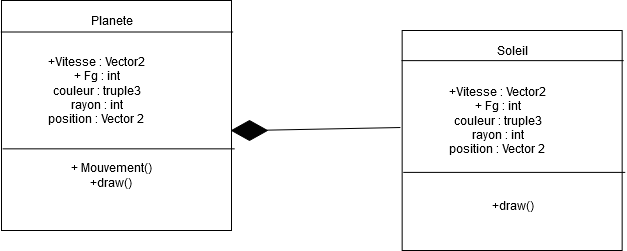

The diagram above was exported from draw.io. Its source (the exported page's mxGraphModel, read from the mxfile embedded in the PNG):
<mxGraphModel dx="1102" dy="557" grid="1" gridSize="10" guides="1" tooltips="1" connect="1" arrows="1" fold="1" page="1" pageScale="1" pageWidth="827" pageHeight="1169" math="0" shadow="0">
  <root>
    <mxCell id="0" />
    <mxCell id="1" parent="0" />
    <mxCell id="nbx6zGd2CB6jEfjnslvT-1" value="" style="whiteSpace=wrap;html=1;aspect=fixed;" vertex="1" parent="1">
      <mxGeometry x="70" y="100" width="230" height="230" as="geometry" />
    </mxCell>
    <mxCell id="nbx6zGd2CB6jEfjnslvT-2" value="Planete" style="text;html=1;resizable=0;autosize=1;align=center;verticalAlign=middle;points=[];fillColor=none;strokeColor=none;rounded=0;" vertex="1" parent="1">
      <mxGeometry x="150" y="110" width="60" height="20" as="geometry" />
    </mxCell>
    <mxCell id="nbx6zGd2CB6jEfjnslvT-3" value="" style="endArrow=none;html=1;rounded=0;entryX=1.007;entryY=0.137;entryDx=0;entryDy=0;entryPerimeter=0;exitX=-0.003;exitY=0.137;exitDx=0;exitDy=0;exitPerimeter=0;" edge="1" parent="1" source="nbx6zGd2CB6jEfjnslvT-1" target="nbx6zGd2CB6jEfjnslvT-1">
      <mxGeometry width="50" height="50" relative="1" as="geometry">
        <mxPoint x="100" y="70" as="sourcePoint" />
        <mxPoint x="440" y="260" as="targetPoint" />
      </mxGeometry>
    </mxCell>
    <mxCell id="nbx6zGd2CB6jEfjnslvT-4" value="&lt;div&gt;+Vitesse : Vector2&lt;br&gt;&lt;/div&gt;&lt;div&gt;+ Fg : int&lt;/div&gt;&lt;div&gt;couleur : truple3&lt;/div&gt;&lt;div&gt;rayon : int&lt;/div&gt;&lt;div&gt;position : Vector 2&lt;br&gt;&lt;/div&gt;" style="text;html=1;resizable=0;autosize=1;align=center;verticalAlign=middle;points=[];fillColor=none;strokeColor=none;rounded=0;" vertex="1" parent="1">
      <mxGeometry x="110" y="150" width="110" height="80" as="geometry" />
    </mxCell>
    <mxCell id="nbx6zGd2CB6jEfjnslvT-5" value="" style="endArrow=none;html=1;rounded=0;entryX=1.014;entryY=0.645;entryDx=0;entryDy=0;entryPerimeter=0;exitX=0.005;exitY=0.645;exitDx=0;exitDy=0;exitPerimeter=0;" edge="1" parent="1" source="nbx6zGd2CB6jEfjnslvT-1" target="nbx6zGd2CB6jEfjnslvT-1">
      <mxGeometry width="50" height="50" relative="1" as="geometry">
        <mxPoint x="390" y="310" as="sourcePoint" />
        <mxPoint x="440" y="260" as="targetPoint" />
      </mxGeometry>
    </mxCell>
    <mxCell id="nbx6zGd2CB6jEfjnslvT-6" value="&lt;div&gt;+ Mouvement()&lt;/div&gt;&lt;div&gt;+draw()&lt;br&gt;&lt;/div&gt;" style="text;html=1;resizable=0;autosize=1;align=center;verticalAlign=middle;points=[];fillColor=none;strokeColor=none;rounded=0;" vertex="1" parent="1">
      <mxGeometry x="130" y="260" width="100" height="30" as="geometry" />
    </mxCell>
    <mxCell id="nbx6zGd2CB6jEfjnslvT-7" value="" style="whiteSpace=wrap;html=1;aspect=fixed;" vertex="1" parent="1">
      <mxGeometry x="470.66" y="130" width="220" height="220" as="geometry" />
    </mxCell>
    <mxCell id="nbx6zGd2CB6jEfjnslvT-8" value="Soleil" style="text;html=1;resizable=0;autosize=1;align=center;verticalAlign=middle;points=[];fillColor=none;strokeColor=none;rounded=0;" vertex="1" parent="1">
      <mxGeometry x="555.6600000000001" y="140" width="50" height="20" as="geometry" />
    </mxCell>
    <mxCell id="nbx6zGd2CB6jEfjnslvT-9" value="" style="endArrow=none;html=1;rounded=0;entryX=1.007;entryY=0.137;entryDx=0;entryDy=0;entryPerimeter=0;exitX=-0.003;exitY=0.137;exitDx=0;exitDy=0;exitPerimeter=0;" edge="1" parent="1" source="nbx6zGd2CB6jEfjnslvT-7" target="nbx6zGd2CB6jEfjnslvT-7">
      <mxGeometry width="50" height="50" relative="1" as="geometry">
        <mxPoint x="500.66" y="100" as="sourcePoint" />
        <mxPoint x="840.6600000000001" y="290" as="targetPoint" />
      </mxGeometry>
    </mxCell>
    <mxCell id="nbx6zGd2CB6jEfjnslvT-10" value="&lt;div&gt;+Vitesse : Vector2&lt;br&gt;&lt;/div&gt;&lt;div&gt;+ Fg : int&lt;/div&gt;&lt;div&gt;couleur : truple3&lt;/div&gt;&lt;div&gt;rayon : int&lt;/div&gt;&lt;div&gt;position : Vector 2&lt;br&gt;&lt;/div&gt;" style="text;html=1;resizable=0;autosize=1;align=center;verticalAlign=middle;points=[];fillColor=none;strokeColor=none;rounded=0;" vertex="1" parent="1">
      <mxGeometry x="510.66" y="180" width="110" height="80" as="geometry" />
    </mxCell>
    <mxCell id="nbx6zGd2CB6jEfjnslvT-11" value="" style="endArrow=none;html=1;rounded=0;entryX=1.014;entryY=0.645;entryDx=0;entryDy=0;entryPerimeter=0;exitX=0.005;exitY=0.645;exitDx=0;exitDy=0;exitPerimeter=0;" edge="1" parent="1" source="nbx6zGd2CB6jEfjnslvT-7" target="nbx6zGd2CB6jEfjnslvT-7">
      <mxGeometry width="50" height="50" relative="1" as="geometry">
        <mxPoint x="790.6600000000001" y="340" as="sourcePoint" />
        <mxPoint x="840.6600000000001" y="290" as="targetPoint" />
      </mxGeometry>
    </mxCell>
    <mxCell id="nbx6zGd2CB6jEfjnslvT-12" value="&lt;div&gt;+draw()&lt;br&gt;&lt;/div&gt;" style="text;html=1;resizable=0;autosize=1;align=center;verticalAlign=middle;points=[];fillColor=none;strokeColor=none;rounded=0;" vertex="1" parent="1">
      <mxGeometry x="550.6600000000001" y="295" width="60" height="20" as="geometry" />
    </mxCell>
    <mxCell id="nbx6zGd2CB6jEfjnslvT-13" value="" style="endArrow=none;html=1;rounded=0;exitX=-0.008;exitY=0.441;exitDx=0;exitDy=0;exitPerimeter=0;" edge="1" parent="1" source="nbx6zGd2CB6jEfjnslvT-7" target="nbx6zGd2CB6jEfjnslvT-14">
      <mxGeometry width="50" height="50" relative="1" as="geometry">
        <mxPoint x="390" y="340" as="sourcePoint" />
        <mxPoint x="470" y="250" as="targetPoint" />
      </mxGeometry>
    </mxCell>
    <mxCell id="nbx6zGd2CB6jEfjnslvT-14" value="" style="shape=hexagon;perimeter=hexagonPerimeter2;whiteSpace=wrap;html=1;fixedSize=1;size=26;fillColor=#030303;" vertex="1" parent="1">
      <mxGeometry x="300" y="220" width="36" height="20" as="geometry" />
    </mxCell>
  </root>
</mxGraphModel>